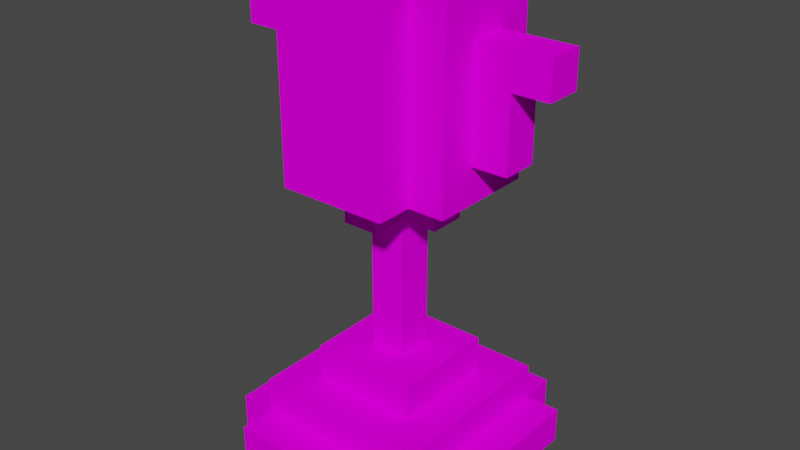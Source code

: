 # Source: Trophy.blend  (saved by Blender 3.6.11; exported with 4.5.12 LTS)
import bpy
from mathutils import Matrix  # noqa: F401  (used for matrix-valued properties, if any)

bpy.ops.wm.read_factory_settings(use_empty=True)
scene = bpy.context.scene
scene.name = 'Scene'

# ---- images (referenced by path relative to the original .blend; pixels are not part of the script)
import os
ASSET_DIR = os.environ.get("B2B_ASSET_DIR", "")  # directory of the original .blend (textures are referenced by path, not embedded)
HERE = os.path.dirname(os.path.abspath(__file__))  # packed textures are extracted next to this script under _unpacked/

def load_image(name, relpath, width, height, colorspace="sRGB"):
    """Load a texture the original file referenced (path relative to the .blend, or extracted next to this script)."""
    p = next((c for c in (os.path.join(HERE, relpath), os.path.join(ASSET_DIR, relpath)) if relpath and os.path.exists(c)), "")
    if p:
        img = bpy.data.images.load(p, check_existing=True)
        img.name = name
    else:  # same state as the original file: an image datablock whose file is absent (Cycles renders it pink)
        img = bpy.data.images.new(name, width, height)
        img.source = "FILE"
        img.filepath = "//" + (relpath or name)
    img.colorspace_settings.name = colorspace
    return img
img_trophie_diamond_a_png = load_image('trophie diamond A.png', 'trophie diamond A.png', 1024, 1024, 'sRGB')

# ---- materials (node trees are filled in below, after node groups)
mat_palette = bpy.data.materials.new('palette')
mat_palette.use_transparent_shadow = False
mat_palette.diffuse_color = (1.0, 1.0, 1.0, 1.0)
mat_palette.roughness = 1.0

# ---- material node trees
mat_palette.use_nodes = True; mat_palette.node_tree.nodes.clear()
_N = mat_palette.node_tree.nodes; _L = mat_palette.node_tree.links
n0 = _N.new('ShaderNodeBsdfPrincipled'); n0.name = 'Principled BSDF'; n0.location = (0, 300)
n0.distribution = 'GGX'
n0.subsurface_method = 'RANDOM_WALK_SKIN'
n0.inputs[2].default_value = 1.0
n0.inputs[3].default_value = 1.45
n0.inputs[13].default_value = 0.0
n0.inputs[27].default_value = (0.0, 0.0, 0.0, 1.0)
n0.inputs[28].default_value = 1.0
n1 = _N.new('ShaderNodeOutputMaterial'); n1.name = 'Material Output'; n1.location = (280, 300)
n2 = _N.new('ShaderNodeTexImage'); n2.name = 'Image Texture'; n2.location = (-480, 300)
n2.image = img_trophie_diamond_a_png
_L.new(n2.outputs[0], n0.inputs[0])
_L.new(n0.outputs[0], n1.inputs[0])
n1.is_active_output = True

# ---- world
world_world = bpy.data.worlds.new('World'); scene.world = world_world
world_world.use_nodes = True; world_world.node_tree.nodes.clear()
_N = world_world.node_tree.nodes; _L = world_world.node_tree.links
n0 = _N.new('ShaderNodeOutputWorld'); n0.name = 'World Output'; n0.location = (300, 300)
n1 = _N.new('ShaderNodeBackground'); n1.name = 'Background'; n1.location = (10, 300)
n1.inputs[0].default_value = (0.05088, 0.05088, 0.05088, 1.0)
_L.new(n1.outputs[0], n0.inputs[0])
n0.is_active_output = True
world_world.color = (0.05088, 0.05088, 0.05088)
world_world.use_sun_shadow = False
world_world.sun_shadow_jitter_overblur = 0.0

# ---- meshes
me_trophy_diamond_a = bpy.data.meshes.new('trophy diamond A')
me_trophy_diamond_a.from_pydata([(-0.1388, 0.3054, 0.0), (-0.1388, 0.3054, -0.02776), (-0.1388, 0.3332, 0.0), (-0.1388, 0.3332, -0.02776), (-0.1111, 0.0, 0.05553), (-0.1111, 0.0, -0.08329), (-0.1111, 0.02776, 0.05553), (-0.1111, 0.02776, -0.08329), (-0.1111, 0.2499, 0.0), (-0.1111, 0.2499, -0.02776), (-0.1111, 0.3054, 0.0), (-0.1111, 0.3054, -0.02776), (-0.08329, 0.0, 0.08329), (-0.08329, 0.0, 0.05553), (-0.08329, 0.0, -0.08329), (-0.08329, 0.0, -0.1111), (-0.08329, 0.02776, 0.08329), (-0.08329, 0.02776, 0.05553), (-0.08329, 0.02776, -0.08329), (-0.08329, 0.02776, -0.1111), (-0.08329, 0.05553, 0.05553), (-0.08329, 0.05553, -0.08329), (-0.08329, 0.2221, 0.02776), (-0.08329, 0.2221, -0.05553), (-0.08329, 0.2499, 0.0), (-0.08329, 0.2499, -0.02776), (-0.08329, 0.3332, 0.0), (-0.08329, 0.3332, -0.02776), (-0.08329, 0.3609, 0.02776), (-0.08329, 0.3609, -0.05553), (-0.05553, 0.05553, 0.02776), (-0.05553, 0.05553, -0.05553), (-0.05553, 0.08329, 0.02776), (-0.05553, 0.08329, -0.05553), (-0.05553, 0.1943, 0.0), (-0.05553, 0.1943, -0.02776), (-0.05553, 0.2221, 0.05553), (-0.05553, 0.2221, 0.02776), (-0.05553, 0.2221, 0.0), (-0.05553, 0.2221, -0.02776), (-0.05553, 0.2221, -0.05553), (-0.05553, 0.2221, -0.08329), (-0.05553, 0.3609, 0.05553), (-0.05553, 0.3609, 0.02776), (-0.05553, 0.3609, -0.05553), (-0.05553, 0.3609, -0.08329), (-0.02776, 0.08329, 0.0), (-0.02776, 0.08329, -0.02776), (-0.02776, 0.1943, 0.02776), (-0.02776, 0.1943, 0.0), (-0.02776, 0.1943, -0.02776), (-0.02776, 0.1943, -0.05553), (-0.02776, 0.2221, 0.02776), (-0.02776, 0.2221, 0.0), (-0.02776, 0.2221, -0.02776), (-0.02776, 0.2221, -0.05553), (0.0, 0.2221, 0.02776), (0.0, 0.2221, 0.0), (0.0, 0.2221, -0.02776), (0.0, 0.2221, -0.05553), (0.0, 0.2499, 0.02776), (0.0, 0.2499, 0.0), (0.0, 0.2499, -0.02776), (0.0, 0.2499, -0.05553), (0.02776, 0.2221, 0.0), (0.02776, 0.2221, -0.02776), (0.02776, 0.2499, 0.02776), (0.02776, 0.2499, 0.0), (0.02776, 0.2499, -0.02776), (0.02776, 0.2499, -0.05553), (0.02776, 0.3609, 0.02776), (0.02776, 0.3609, -0.05553), (-0.05553, 0.2221, 0.0), (-0.05553, 0.2221, -0.02776), (-0.05553, 0.2499, 0.02776), (-0.05553, 0.2499, 0.0), (-0.05553, 0.2499, -0.02776), (-0.05553, 0.2499, -0.05553), (-0.05553, 0.3609, 0.02776), (-0.05553, 0.3609, -0.05553), (-0.02776, 0.2221, 0.02776), (-0.02776, 0.2221, 0.0), (-0.02776, 0.2221, -0.02776), (-0.02776, 0.2221, -0.05553), (-0.02776, 0.2499, 0.02776), (-0.02776, 0.2499, 0.0), (-0.02776, 0.2499, -0.02776), (-0.02776, 0.2499, -0.05553), (0.0, 0.08329, 0.0), (0.0, 0.08329, -0.02776), (0.0, 0.1943, 0.02776), (0.0, 0.1943, 0.0), (0.0, 0.1943, -0.02776), (0.0, 0.1943, -0.05553), (0.0, 0.2221, 0.02776), (0.0, 0.2221, 0.0), (0.0, 0.2221, -0.02776), (0.0, 0.2221, -0.05553), (0.02776, 0.05553, 0.02776), (0.02776, 0.05553, -0.05553), (0.02776, 0.08329, 0.02776), (0.02776, 0.08329, -0.05553), (0.02776, 0.1943, 0.0), (0.02776, 0.1943, -0.02776), (0.02776, 0.2221, 0.05553), (0.02776, 0.2221, 0.02776), (0.02776, 0.2221, 0.0), (0.02776, 0.2221, -0.02776), (0.02776, 0.2221, -0.05553), (0.02776, 0.2221, -0.08329), (0.02776, 0.3609, 0.05553), (0.02776, 0.3609, 0.02776), (0.02776, 0.3609, -0.05553), (0.02776, 0.3609, -0.08329), (0.05553, 0.0, 0.08329), (0.05553, 0.0, 0.05553), (0.05553, 0.0, -0.08329), (0.05553, 0.0, -0.1111), (0.05553, 0.02776, 0.08329), (0.05553, 0.02776, 0.05553), (0.05553, 0.02776, -0.08329), (0.05553, 0.02776, -0.1111), (0.05553, 0.05553, 0.05553), (0.05553, 0.05553, -0.08329), (0.05553, 0.2221, 0.02776), (0.05553, 0.2221, -0.05553), (0.05553, 0.2499, 0.0), (0.05553, 0.2499, -0.02776), (0.05553, 0.3332, 0.0), (0.05553, 0.3332, -0.02776), (0.05553, 0.3609, 0.02776), (0.05553, 0.3609, -0.05553), (0.08329, 0.0, 0.05553), (0.08329, 0.0, -0.08329), (0.08329, 0.02776, 0.05553), (0.08329, 0.02776, -0.08329), (0.08329, 0.2499, 0.0), (0.08329, 0.2499, -0.02776), (0.08329, 0.3054, 0.0), (0.08329, 0.3054, -0.02776), (0.1111, 0.3054, 0.0), (0.1111, 0.3054, -0.02776), (0.1111, 0.3332, 0.0), (0.1111, 0.3332, -0.02776), (-0.08329, 0.0, 0.08329), (-0.08329, 0.02776, 0.08329), (0.05553, 0.0, 0.08329), (0.05553, 0.02776, 0.08329), (-0.1111, 0.0, 0.05553), (-0.1111, 0.02776, 0.05553), (-0.08329, 0.0, 0.05553), (-0.08329, 0.02776, 0.05553), (-0.08329, 0.05553, 0.05553), (-0.05553, 0.2221, 0.05553), (-0.05553, 0.3609, 0.05553), (0.02776, 0.2221, 0.05553), (0.02776, 0.3609, 0.05553), (0.05553, 0.0, 0.05553), (0.05553, 0.02776, 0.05553), (0.05553, 0.05553, 0.05553), (0.08329, 0.0, 0.05553), (0.08329, 0.02776, 0.05553), (-0.08329, 0.2221, 0.02776), (-0.08329, 0.3609, 0.02776), (-0.05553, 0.05553, 0.02776), (-0.05553, 0.08329, 0.02776), (-0.05553, 0.2221, 0.02776), (-0.05553, 0.3609, 0.02776), (-0.02776, 0.1943, 0.02776), (-0.02776, 0.2221, 0.02776), (0.0, 0.1943, 0.02776), (0.0, 0.2221, 0.02776), (0.02776, 0.05553, 0.02776), (0.02776, 0.08329, 0.02776), (0.02776, 0.2221, 0.02776), (0.02776, 0.3609, 0.02776), (0.05553, 0.2221, 0.02776), (0.05553, 0.3609, 0.02776), (-0.1388, 0.3054, 0.0), (-0.1388, 0.3332, 0.0), (-0.1111, 0.2499, 0.0), (-0.1111, 0.3054, 0.0), (-0.08329, 0.2499, 0.0), (-0.08329, 0.3332, 0.0), (-0.05553, 0.1943, 0.0), (-0.05553, 0.2221, 0.0), (-0.02776, 0.08329, 0.0), (-0.02776, 0.1943, 0.0), (-0.02776, 0.2221, 0.0), (0.0, 0.08329, 0.0), (0.0, 0.1943, 0.0), (0.0, 0.2221, 0.0), (0.02776, 0.1943, 0.0), (0.02776, 0.2221, 0.0), (0.05553, 0.2499, 0.0), (0.05553, 0.3332, 0.0), (0.08329, 0.2499, 0.0), (0.08329, 0.3054, 0.0), (0.1111, 0.3054, 0.0), (0.1111, 0.3332, 0.0), (-0.05553, 0.2221, -0.02776), (-0.05553, 0.2499, -0.02776), (-0.02776, 0.2221, -0.02776), (-0.02776, 0.2499, -0.02776), (0.0, 0.2221, -0.02776), (0.0, 0.2499, -0.02776), (0.02776, 0.2221, -0.02776), (0.02776, 0.2499, -0.02776), (-0.05553, 0.2499, -0.05553), (-0.05553, 0.3609, -0.05553), (-0.02776, 0.2221, -0.05553), (-0.02776, 0.2499, -0.05553), (0.0, 0.2221, -0.05553), (0.0, 0.2499, -0.05553), (0.02776, 0.2499, -0.05553), (0.02776, 0.3609, -0.05553), (-0.05553, 0.2499, 0.02776), (-0.05553, 0.3609, 0.02776), (-0.02776, 0.2221, 0.02776), (-0.02776, 0.2499, 0.02776), (0.0, 0.2221, 0.02776), (0.0, 0.2499, 0.02776), (0.02776, 0.2499, 0.02776), (0.02776, 0.3609, 0.02776), (-0.05553, 0.2221, 0.0), (-0.05553, 0.2499, 0.0), (-0.02776, 0.2221, 0.0), (-0.02776, 0.2499, 0.0), (0.0, 0.2221, 0.0), (0.0, 0.2499, 0.0), (0.02776, 0.2221, 0.0), (0.02776, 0.2499, 0.0), (-0.1388, 0.3054, -0.02776), (-0.1388, 0.3332, -0.02776), (-0.1111, 0.2499, -0.02776), (-0.1111, 0.3054, -0.02776), (-0.08329, 0.2499, -0.02776), (-0.08329, 0.3332, -0.02776), (-0.05553, 0.1943, -0.02776), (-0.05553, 0.2221, -0.02776), (-0.02776, 0.08329, -0.02776), (-0.02776, 0.1943, -0.02776), (-0.02776, 0.2221, -0.02776), (0.0, 0.08329, -0.02776), (0.0, 0.1943, -0.02776), (0.0, 0.2221, -0.02776), (0.02776, 0.1943, -0.02776), (0.02776, 0.2221, -0.02776), (0.05553, 0.2499, -0.02776), (0.05553, 0.3332, -0.02776), (0.08329, 0.2499, -0.02776), (0.08329, 0.3054, -0.02776), (0.1111, 0.3054, -0.02776), (0.1111, 0.3332, -0.02776), (-0.08329, 0.2221, -0.05553), (-0.08329, 0.3609, -0.05553), (-0.05553, 0.05553, -0.05553), (-0.05553, 0.08329, -0.05553), (-0.05553, 0.2221, -0.05553), (-0.05553, 0.3609, -0.05553), (-0.02776, 0.1943, -0.05553), (-0.02776, 0.2221, -0.05553), (0.0, 0.1943, -0.05553), (0.0, 0.2221, -0.05553), (0.02776, 0.05553, -0.05553), (0.02776, 0.08329, -0.05553), (0.02776, 0.2221, -0.05553), (0.02776, 0.3609, -0.05553), (0.05553, 0.2221, -0.05553), (0.05553, 0.3609, -0.05553), (-0.1111, 0.0, -0.08329), (-0.1111, 0.02776, -0.08329), (-0.08329, 0.0, -0.08329), (-0.08329, 0.02776, -0.08329), (-0.08329, 0.05553, -0.08329), (-0.05553, 0.2221, -0.08329), (-0.05553, 0.3609, -0.08329), (0.02776, 0.2221, -0.08329), (0.02776, 0.3609, -0.08329), (0.05553, 0.0, -0.08329), (0.05553, 0.02776, -0.08329), (0.05553, 0.05553, -0.08329), (0.08329, 0.0, -0.08329), (0.08329, 0.02776, -0.08329), (-0.08329, 0.0, -0.1111), (-0.08329, 0.02776, -0.1111), (0.05553, 0.0, -0.1111), (0.05553, 0.02776, -0.1111), (-0.08329, 0.0, 0.08329), (0.05553, 0.0, 0.08329), (-0.1111, 0.0, 0.05553), (-0.08329, 0.0, 0.05553), (0.05553, 0.0, 0.05553), (0.08329, 0.0, 0.05553), (-0.1111, 0.0, -0.08329), (-0.08329, 0.0, -0.08329), (0.05553, 0.0, -0.08329), (0.08329, 0.0, -0.08329), (-0.08329, 0.0, -0.1111), (0.05553, 0.0, -0.1111), (-0.02776, 0.1943, 0.02776), (0.0, 0.1943, 0.02776), (-0.05553, 0.1943, 0.0), (-0.02776, 0.1943, 0.0), (0.0, 0.1943, 0.0), (0.02776, 0.1943, 0.0), (-0.05553, 0.1943, -0.02776), (-0.02776, 0.1943, -0.02776), (0.0, 0.1943, -0.02776), (0.02776, 0.1943, -0.02776), (-0.02776, 0.1943, -0.05553), (0.0, 0.1943, -0.05553), (-0.05553, 0.2221, 0.05553), (0.02776, 0.2221, 0.05553), (-0.08329, 0.2221, 0.02776), (-0.05553, 0.2221, 0.02776), (-0.02776, 0.2221, 0.02776), (0.0, 0.2221, 0.02776), (0.02776, 0.2221, 0.02776), (0.05553, 0.2221, 0.02776), (-0.05553, 0.2221, 0.0), (-0.02776, 0.2221, 0.0), (0.0, 0.2221, 0.0), (0.02776, 0.2221, 0.0), (-0.05553, 0.2221, -0.02776), (-0.02776, 0.2221, -0.02776), (0.0, 0.2221, -0.02776), (0.02776, 0.2221, -0.02776), (-0.08329, 0.2221, -0.05553), (-0.05553, 0.2221, -0.05553), (-0.02776, 0.2221, -0.05553), (0.0, 0.2221, -0.05553), (0.02776, 0.2221, -0.05553), (0.05553, 0.2221, -0.05553), (-0.05553, 0.2221, -0.08329), (0.02776, 0.2221, -0.08329), (-0.1111, 0.2499, 0.0), (-0.08329, 0.2499, 0.0), (0.05553, 0.2499, 0.0), (0.08329, 0.2499, 0.0), (-0.1111, 0.2499, -0.02776), (-0.08329, 0.2499, -0.02776), (0.05553, 0.2499, -0.02776), (0.08329, 0.2499, -0.02776), (-0.1388, 0.3054, 0.0), (-0.1111, 0.3054, 0.0), (0.08329, 0.3054, 0.0), (0.1111, 0.3054, 0.0), (-0.1388, 0.3054, -0.02776), (-0.1111, 0.3054, -0.02776), (0.08329, 0.3054, -0.02776), (0.1111, 0.3054, -0.02776), (-0.08329, 0.02776, 0.08329), (0.05553, 0.02776, 0.08329), (-0.1111, 0.02776, 0.05553), (-0.08329, 0.02776, 0.05553), (0.05553, 0.02776, 0.05553), (0.08329, 0.02776, 0.05553), (-0.1111, 0.02776, -0.08329), (-0.08329, 0.02776, -0.08329), (0.05553, 0.02776, -0.08329), (0.08329, 0.02776, -0.08329), (-0.08329, 0.02776, -0.1111), (0.05553, 0.02776, -0.1111), (-0.08329, 0.05553, 0.05553), (0.05553, 0.05553, 0.05553), (-0.05553, 0.05553, 0.02776), (0.02776, 0.05553, 0.02776), (-0.05553, 0.05553, -0.05553), (0.02776, 0.05553, -0.05553), (-0.08329, 0.05553, -0.08329), (0.05553, 0.05553, -0.08329), (-0.05553, 0.08329, 0.02776), (0.02776, 0.08329, 0.02776), (-0.02776, 0.08329, 0.0), (0.0, 0.08329, 0.0), (-0.02776, 0.08329, -0.02776), (0.0, 0.08329, -0.02776), (-0.05553, 0.08329, -0.05553), (0.02776, 0.08329, -0.05553), (-0.02776, 0.2221, 0.02776), (0.0, 0.2221, 0.02776), (-0.05553, 0.2221, 0.0), (-0.02776, 0.2221, 0.0), (0.0, 0.2221, 0.0), (0.02776, 0.2221, 0.0), (-0.05553, 0.2221, -0.02776), (-0.02776, 0.2221, -0.02776), (0.0, 0.2221, -0.02776), (0.02776, 0.2221, -0.02776), (-0.02776, 0.2221, -0.05553), (0.0, 0.2221, -0.05553), (-0.05553, 0.2499, 0.02776), (-0.02776, 0.2499, 0.02776), (0.0, 0.2499, 0.02776), (0.02776, 0.2499, 0.02776), (-0.05553, 0.2499, 0.0), (-0.02776, 0.2499, 0.0), (0.0, 0.2499, 0.0), (0.02776, 0.2499, 0.0), (-0.05553, 0.2499, -0.02776), (-0.02776, 0.2499, -0.02776), (0.0, 0.2499, -0.02776), (0.02776, 0.2499, -0.02776), (-0.05553, 0.2499, -0.05553), (-0.02776, 0.2499, -0.05553), (0.0, 0.2499, -0.05553), (0.02776, 0.2499, -0.05553), (-0.1388, 0.3332, 0.0), (-0.08329, 0.3332, 0.0), (0.05553, 0.3332, 0.0), (0.1111, 0.3332, 0.0), (-0.1388, 0.3332, -0.02776), (-0.08329, 0.3332, -0.02776), (0.05553, 0.3332, -0.02776), (0.1111, 0.3332, -0.02776), (-0.05553, 0.3609, 0.05553), (0.02776, 0.3609, 0.05553), (-0.08329, 0.3609, 0.02776), (-0.05553, 0.3609, 0.02776), (0.02776, 0.3609, 0.02776), (0.05553, 0.3609, 0.02776), (-0.08329, 0.3609, -0.05553), (-0.05553, 0.3609, -0.05553), (0.02776, 0.3609, -0.05553), (0.05553, 0.3609, -0.05553), (-0.05553, 0.3609, -0.08329), (0.02776, 0.3609, -0.08329)], [], [(2, 1, 0), (3, 1, 2), (6, 5, 4), (7, 5, 6), (10, 9, 8), (11, 9, 10), (16, 13, 12), (17, 13, 16), (18, 15, 14), (19, 15, 18), (20, 18, 17), (21, 18, 20), (24, 23, 22), (25, 23, 24), (26, 24, 22), (27, 23, 25), (28, 26, 22), (28, 27, 26), (29, 23, 27), (29, 27, 28), (32, 31, 30), (33, 31, 32), (38, 35, 34), (39, 35, 38), (42, 37, 36), (43, 37, 42), (44, 41, 40), (45, 41, 44), (49, 47, 46), (50, 47, 49), (52, 49, 48), (53, 49, 52), (54, 51, 50), (55, 51, 54), (60, 57, 56), (61, 57, 60), (62, 59, 58), (63, 59, 62), (67, 65, 64), (68, 65, 67), (70, 67, 66), (70, 69, 68), (70, 68, 67), (71, 69, 70), (72, 73, 75), (75, 73, 76), (74, 75, 78), (76, 77, 78), (75, 76, 78), (78, 77, 79), (80, 81, 84), (84, 81, 85), (82, 83, 86), (86, 83, 87), (88, 89, 91), (91, 89, 92), (90, 91, 94), (94, 91, 95), (92, 93, 96), (96, 93, 97), (98, 99, 100), (100, 99, 101), (102, 103, 106), (106, 103, 107), (104, 105, 110), (110, 105, 111), (108, 109, 112), (112, 109, 113), (114, 115, 118), (118, 115, 119), (116, 117, 120), (120, 117, 121), (119, 120, 122), (122, 120, 123), (124, 125, 126), (126, 125, 127), (124, 126, 128), (127, 125, 129), (124, 128, 130), (128, 129, 130), (129, 125, 131), (130, 129, 131), (132, 133, 134), (134, 133, 135), (136, 137, 138), (138, 137, 139), (140, 141, 142), (142, 141, 143), (146, 145, 144), (147, 145, 146), (150, 149, 148), (151, 149, 150), (155, 154, 153), (156, 154, 155), (158, 152, 151), (159, 152, 158), (160, 158, 157), (161, 158, 160), (166, 163, 162), (167, 163, 166), (170, 169, 168), (171, 169, 170), (172, 165, 164), (173, 165, 172), (176, 175, 174), (177, 175, 176), (181, 179, 178), (182, 181, 180), (183, 179, 181), (183, 181, 182), (187, 185, 184), (188, 185, 187), (189, 187, 186), (190, 187, 189), (192, 191, 190), (193, 191, 192), (196, 195, 194), (197, 195, 196), (198, 195, 197), (199, 195, 198), (202, 201, 200), (203, 201, 202), (206, 205, 204), (207, 205, 206), (211, 209, 208), (212, 211, 210), (213, 209, 211), (213, 211, 212), (214, 209, 213), (215, 209, 214), (216, 217, 219), (218, 219, 220), (219, 217, 221), (220, 219, 221), (221, 217, 222), (222, 217, 223), (224, 225, 226), (226, 225, 227), (228, 229, 230), (230, 229, 231), (232, 233, 235), (234, 235, 236), (235, 233, 237), (236, 235, 237), (238, 239, 241), (241, 239, 242), (240, 241, 243), (243, 241, 244), (244, 245, 246), (246, 245, 247), (248, 249, 250), (250, 249, 251), (251, 249, 252), (252, 249, 253), (254, 255, 258), (258, 255, 259), (260, 261, 262), (262, 261, 263), (256, 257, 264), (264, 257, 265), (266, 267, 268), (268, 267, 269), (270, 271, 272), (272, 271, 273), (275, 276, 277), (277, 276, 278), (273, 274, 280), (280, 274, 281), (279, 280, 282), (282, 280, 283), (284, 285, 286), (286, 285, 287), (291, 289, 288), (292, 289, 291), (294, 291, 290), (294, 293, 292), (294, 292, 291), (295, 293, 294), (296, 293, 295), (297, 293, 296), (298, 296, 295), (299, 296, 298), (303, 301, 300), (304, 301, 303), (306, 303, 302), (307, 303, 306), (308, 305, 304), (309, 305, 308), (310, 308, 307), (311, 308, 310), (315, 313, 312), (316, 313, 315), (317, 313, 316), (318, 313, 317), (320, 315, 314), (320, 316, 315), (321, 316, 320), (322, 319, 318), (322, 318, 317), (323, 319, 322), (324, 320, 314), (327, 319, 323), (328, 325, 324), (328, 324, 314), (329, 325, 328), (330, 325, 329), (331, 327, 326), (332, 319, 327), (332, 327, 331), (333, 319, 332), (334, 330, 329), (334, 331, 330), (334, 332, 331), (335, 332, 334), (340, 337, 336), (341, 337, 340), (342, 339, 338), (343, 339, 342), (348, 345, 344), (349, 345, 348), (350, 347, 346), (351, 347, 350), (352, 353, 355), (355, 353, 356), (354, 355, 358), (358, 355, 359), (356, 357, 360), (360, 357, 361), (359, 360, 362), (362, 360, 363), (364, 365, 366), (366, 365, 367), (364, 366, 368), (367, 365, 369), (364, 368, 370), (368, 369, 370), (369, 365, 371), (370, 369, 371), (372, 373, 374), (374, 373, 375), (372, 374, 376), (375, 373, 377), (372, 376, 378), (376, 377, 378), (377, 373, 379), (378, 377, 379), (380, 381, 383), (383, 381, 384), (382, 383, 386), (384, 385, 386), (383, 384, 386), (386, 385, 387), (387, 385, 388), (388, 385, 389), (387, 388, 390), (390, 388, 391), (392, 393, 396), (396, 393, 397), (394, 395, 398), (398, 395, 399), (400, 401, 404), (404, 401, 405), (402, 403, 406), (406, 403, 407), (408, 409, 412), (412, 409, 413), (410, 411, 414), (414, 411, 415), (416, 417, 419), (419, 417, 420), (418, 419, 422), (422, 419, 423), (420, 421, 424), (424, 421, 425), (423, 424, 426), (426, 424, 427)])
_uv = me_trophy_diamond_a.uv_layers.new(name='UVMap')
_uv.uv.foreach_set('vector', [0.5918, 0.5, 0.5918, 0.5, 0.5918, 0.5, 0.5918, 0.5, 0.5918, 0.5, 0.5918, 0.5, 0.9941, 0.5, 0.9941, 0.5, 0.9941, 0.5, 0.9941, 0.5, 0.9941, 0.5, 0.9941, 0.5, 0.5918, 0.5, 0.5918, 0.5, 0.5918, 0.5, 0.5918, 0.5, 0.5918, 0.5, 0.5918, 0.5, 0.9941, 0.5, 0.9941, 0.5, 0.9941, 0.5, 0.9941, 0.5, 0.9941, 0.5, 0.9941, 0.5, 0.9941, 0.5, 0.9941, 0.5, 0.9941, 0.5, 0.9941, 0.5, 0.9941, 0.5, 0.9941, 0.5, 0.5918, 0.5, 0.5918, 0.5, 0.5918, 0.5, 0.5918, 0.5, 0.5918, 0.5, 0.5918, 0.5, 0.5918, 0.5, 0.5918, 0.5, 0.5918, 0.5, 0.5918, 0.5, 0.5918, 0.5, 0.5918, 0.5, 0.5918, 0.5, 0.5918, 0.5, 0.5918, 0.5, 0.5918, 0.5, 0.5918, 0.5, 0.5918, 0.5, 0.5918, 0.5, 0.5918, 0.5, 0.5918, 0.5, 0.5918, 0.5, 0.5918, 0.5, 0.5918, 0.5, 0.5918, 0.5, 0.5918, 0.5, 0.5918, 0.5, 0.5918, 0.5, 0.5918, 0.5, 0.5918, 0.5, 0.5918, 0.5, 0.5918, 0.5, 0.5918, 0.5, 0.5918, 0.5, 0.5918, 0.5, 0.5918, 0.5, 0.5918, 0.5, 0.5918, 0.5, 0.5918, 0.5, 0.5918, 0.5, 0.5918, 0.5, 0.5918, 0.5, 0.5918, 0.5, 0.5918, 0.5, 0.5918, 0.5, 0.5918, 0.5, 0.5918, 0.5, 0.5918, 0.5, 0.5918, 0.5, 0.5918, 0.5, 0.5918, 0.5, 0.5918, 0.5, 0.5918, 0.5, 0.5918, 0.5, 0.5918, 0.5, 0.5918, 0.5, 0.5918, 0.5, 0.5918, 0.5, 0.5918, 0.5, 0.5918, 0.5, 0.5918, 0.5, 0.5918, 0.5, 0.5918, 0.5, 0.5918, 0.5, 0.5918, 0.5, 0.5918, 0.5, 0.5918, 0.5, 0.5918, 0.5, 0.5918, 0.5, 0.5918, 0.5, 0.5918, 0.5, 0.5918, 0.5, 0.5918, 0.5, 0.5918, 0.5, 0.5918, 0.5, 0.5918, 0.5, 0.5918, 0.5, 0.5918, 0.5, 0.5918, 0.5, 0.5918, 0.5, 0.5918, 0.5, 0.5918, 0.5, 0.5918, 0.5, 0.5918, 0.5, 0.5918, 0.5, 0.5918, 0.5, 0.5918, 0.5, 0.5918, 0.5, 0.5918, 0.5, 0.5918, 0.5, 0.5918, 0.5, 0.5918, 0.5, 0.5918, 0.5, 0.5918, 0.5, 0.5918, 0.5, 0.5918, 0.5, 0.5918, 0.5, 0.5918, 0.5, 0.5918, 0.5, 0.5918, 0.5, 0.5918, 0.5, 0.5918, 0.5, 0.5918, 0.5, 0.5918, 0.5, 0.5918, 0.5, 0.5918, 0.5, 0.5918, 0.5, 0.5918, 0.5, 0.5918, 0.5, 0.5918, 0.5, 0.5918, 0.5, 0.5918, 0.5, 0.5918, 0.5, 0.5918, 0.5, 0.5918, 0.5, 0.5918, 0.5, 0.5918, 0.5, 0.5918, 0.5, 0.5918, 0.5, 0.5918, 0.5, 0.5918, 0.5, 0.5918, 0.5, 0.5918, 0.5, 0.5918, 0.5, 0.5918, 0.5, 0.5918, 0.5, 0.5918, 0.5, 0.5918, 0.5, 0.5918, 0.5, 0.5918, 0.5, 0.5918, 0.5, 0.5918, 0.5, 0.5918, 0.5, 0.5918, 0.5, 0.5918, 0.5, 0.5918, 0.5, 0.5918, 0.5, 0.5918, 0.5, 0.5918, 0.5, 0.5918, 0.5, 0.5918, 0.5, 0.5918, 0.5, 0.5918, 0.5, 0.5918, 0.5, 0.5918, 0.5, 0.5918, 0.5, 0.5918, 0.5, 0.5918, 0.5, 0.5918, 0.5, 0.5918, 0.5, 0.5918, 0.5, 0.5918, 0.5, 0.5918, 0.5, 0.5918, 0.5, 0.5918, 0.5, 0.5918, 0.5, 0.5918, 0.5, 0.5918, 0.5, 0.5918, 0.5, 0.5918, 0.5, 0.5918, 0.5, 0.5918, 0.5, 0.5918, 0.5, 0.5918, 0.5, 0.5918, 0.5, 0.5918, 0.5, 0.5918, 0.5, 0.5918, 0.5, 0.5918, 0.5, 0.5918, 0.5, 0.5918, 0.5, 0.5918, 0.5, 0.5918, 0.5, 0.5918, 0.5, 0.9941, 0.5, 0.9941, 0.5, 0.9941, 0.5, 0.9941, 0.5, 0.9941, 0.5, 0.9941, 0.5, 0.9941, 0.5, 0.9941, 0.5, 0.9941, 0.5, 0.9941, 0.5, 0.9941, 0.5, 0.9941, 0.5, 0.5918, 0.5, 0.5918, 0.5, 0.5918, 0.5, 0.5918, 0.5, 0.5918, 0.5, 0.5918, 0.5, 0.5918, 0.5, 0.5918, 0.5, 0.5918, 0.5, 0.5918, 0.5, 0.5918, 0.5, 0.5918, 0.5, 0.5918, 0.5, 0.5918, 0.5, 0.5918, 0.5, 0.5918, 0.5, 0.5918, 0.5, 0.5918, 0.5, 0.5918, 0.5, 0.5918, 0.5, 0.5918, 0.5, 0.5918, 0.5, 0.5918, 0.5, 0.5918, 0.5, 0.5918, 0.5, 0.5918, 0.5, 0.5918, 0.5, 0.5918, 0.5, 0.5918, 0.5, 0.5918, 0.5, 0.9941, 0.5, 0.9941, 0.5, 0.9941, 0.5, 0.9941, 0.5, 0.9941, 0.5, 0.9941, 0.5, 0.5918, 0.5, 0.5918, 0.5, 0.5918, 0.5, 0.5918, 0.5, 0.5918, 0.5, 0.5918, 0.5, 0.5918, 0.5, 0.5918, 0.5, 0.5918, 0.5, 0.5918, 0.5, 0.5918, 0.5, 0.5918, 0.5, 0.9941, 0.5, 0.9941, 0.5, 0.9941, 0.5, 0.9941, 0.5, 0.9941, 0.5, 0.9941, 0.5, 0.9941, 0.5, 0.9941, 0.5, 0.9941, 0.5, 0.9941, 0.5, 0.9941, 0.5, 0.9941, 0.5, 0.5918, 0.5, 0.5918, 0.5, 0.5918, 0.5, 0.5918, 0.5, 0.5918, 0.5, 0.5918, 0.5, 0.5918, 0.5, 0.5918, 0.5, 0.5918, 0.5, 0.5918, 0.5, 0.5918, 0.5, 0.5918, 0.5, 0.9941, 0.5, 0.9941, 0.5, 0.9941, 0.5, 0.9941, 0.5, 0.9941, 0.5, 0.9941, 0.5, 0.5918, 0.5, 0.5918, 0.5, 0.5918, 0.5, 0.5918, 0.5, 0.5918, 0.5, 0.5918, 0.5, 0.5918, 0.5, 0.5918, 0.5, 0.5918, 0.5, 0.5918, 0.5, 0.5918, 0.5, 0.5918, 0.5, 0.5918, 0.5, 0.5918, 0.5, 0.5918, 0.5, 0.5918, 0.5, 0.5918, 0.5, 0.5918, 0.5, 0.5918, 0.5, 0.5918, 0.5, 0.5918, 0.5, 0.5918, 0.5, 0.5918, 0.5, 0.5918, 0.5, 0.5918, 0.5, 0.5918, 0.5, 0.5918, 0.5, 0.5918, 0.5, 0.5918, 0.5, 0.5918, 0.5, 0.5918, 0.5, 0.5918, 0.5, 0.5918, 0.5, 0.5918, 0.5, 0.5918, 0.5, 0.5918, 0.5, 0.5918, 0.5, 0.5918, 0.5, 0.5918, 0.5, 0.5918, 0.5, 0.5918, 0.5, 0.5918, 0.5, 0.5918, 0.5, 0.5918, 0.5, 0.5918, 0.5, 0.5918, 0.5, 0.5918, 0.5, 0.5918, 0.5, 0.5918, 0.5, 0.5918, 0.5, 0.5918, 0.5, 0.5918, 0.5, 0.5918, 0.5, 0.5918, 0.5, 0.5918, 0.5, 0.5918, 0.5, 0.5918, 0.5, 0.5918, 0.5, 0.5918, 0.5, 0.5918, 0.5, 0.5918, 0.5, 0.5918, 0.5, 0.5918, 0.5, 0.5918, 0.5, 0.5918, 0.5, 0.5918, 0.5, 0.5918, 0.5, 0.5918, 0.5, 0.5918, 0.5, 0.5918, 0.5, 0.5918, 0.5, 0.5918, 0.5, 0.5918, 0.5, 0.5918, 0.5, 0.5918, 0.5, 0.5918, 0.5, 0.5918, 0.5, 0.5918, 0.5, 0.5918, 0.5, 0.5918, 0.5, 0.5918, 0.5, 0.5918, 0.5, 0.5918, 0.5, 0.5918, 0.5, 0.5918, 0.5, 0.5918, 0.5, 0.5918, 0.5, 0.5918, 0.5, 0.5918, 0.5, 0.5918, 0.5, 0.5918, 0.5, 0.5918, 0.5, 0.5918, 0.5, 0.5918, 0.5, 0.5918, 0.5, 0.5918, 0.5, 0.5918, 0.5, 0.5918, 0.5, 0.5918, 0.5, 0.5918, 0.5, 0.5918, 0.5, 0.5918, 0.5, 0.5918, 0.5, 0.5918, 0.5, 0.5918, 0.5, 0.5918, 0.5, 0.5918, 0.5, 0.5918, 0.5, 0.5918, 0.5, 0.5918, 0.5, 0.5918, 0.5, 0.5918, 0.5, 0.5918, 0.5, 0.5918, 0.5, 0.5918, 0.5, 0.5918, 0.5, 0.5918, 0.5, 0.5918, 0.5, 0.5918, 0.5, 0.5918, 0.5, 0.5918, 0.5, 0.5918, 0.5, 0.5918, 0.5, 0.5918, 0.5, 0.5918, 0.5, 0.5918, 0.5, 0.5918, 0.5, 0.5918, 0.5, 0.5918, 0.5, 0.5918, 0.5, 0.5918, 0.5, 0.5918, 0.5, 0.5918, 0.5, 0.5918, 0.5, 0.5918, 0.5, 0.5918, 0.5, 0.5918, 0.5, 0.5918, 0.5, 0.5918, 0.5, 0.5918, 0.5, 0.5918, 0.5, 0.5918, 0.5, 0.5918, 0.5, 0.5918, 0.5, 0.5918, 0.5, 0.5918, 0.5, 0.5918, 0.5, 0.5918, 0.5, 0.5918, 0.5, 0.5918, 0.5, 0.5918, 0.5, 0.5918, 0.5, 0.5918, 0.5, 0.5918, 0.5, 0.5918, 0.5, 0.5918, 0.5, 0.5918, 0.5, 0.5918, 0.5, 0.5918, 0.5, 0.5918, 0.5, 0.5918, 0.5, 0.5918, 0.5, 0.5918, 0.5, 0.5918, 0.5, 0.5918, 0.5, 0.5918, 0.5, 0.5918, 0.5, 0.5918, 0.5, 0.5918, 0.5, 0.5918, 0.5, 0.5918, 0.5, 0.5918, 0.5, 0.5918, 0.5, 0.5918, 0.5, 0.5918, 0.5, 0.5918, 0.5, 0.5918, 0.5, 0.5918, 0.5, 0.5918, 0.5, 0.5918, 0.5, 0.5918, 0.5, 0.5918, 0.5, 0.5918, 0.5, 0.5918, 0.5, 0.5918, 0.5, 0.5918, 0.5, 0.5918, 0.5, 0.5918, 0.5, 0.5918, 0.5, 0.5918, 0.5, 0.5918, 0.5, 0.5918, 0.5, 0.9941, 0.5, 0.9941, 0.5, 0.9941, 0.5, 0.9941, 0.5, 0.9941, 0.5, 0.9941, 0.5, 0.5918, 0.5, 0.5918, 0.5, 0.5918, 0.5, 0.5918, 0.5, 0.5918, 0.5, 0.5918, 0.5, 0.5918, 0.5, 0.5918, 0.5, 0.5918, 0.5, 0.5918, 0.5, 0.5918, 0.5, 0.5918, 0.5, 0.9941, 0.5, 0.9941, 0.5, 0.9941, 0.5, 0.9941, 0.5, 0.9941, 0.5, 0.9941, 0.5, 0.9941, 0.5, 0.9941, 0.5, 0.9941, 0.5, 0.9941, 0.5, 0.9941, 0.5, 0.9941, 0.5, 0.9941, 0.5, 0.9941, 0.5, 0.9941, 0.5, 0.9941, 0.5, 0.9941, 0.5, 0.9941, 0.5, 0.9941, 0.5, 0.9941, 0.5, 0.9941, 0.5, 0.9941, 0.5, 0.9941, 0.5, 0.9941, 0.5, 0.9941, 0.5, 0.9941, 0.5, 0.9941, 0.5, 0.9941, 0.5, 0.9941, 0.5, 0.9941, 0.5, 0.9941, 0.5, 0.9941, 0.5, 0.9941, 0.5, 0.9941, 0.5, 0.9941, 0.5, 0.9941, 0.5, 0.9941, 0.5, 0.9941, 0.5, 0.9941, 0.5, 0.9941, 0.5, 0.9941, 0.5, 0.9941, 0.5, 0.5918, 0.5, 0.5918, 0.5, 0.5918, 0.5, 0.5918, 0.5, 0.5918, 0.5, 0.5918, 0.5, 0.5918, 0.5, 0.5918, 0.5, 0.5918, 0.5, 0.5918, 0.5, 0.5918, 0.5, 0.5918, 0.5, 0.5918, 0.5, 0.5918, 0.5, 0.5918, 0.5, 0.5918, 0.5, 0.5918, 0.5, 0.5918, 0.5, 0.5918, 0.5, 0.5918, 0.5, 0.5918, 0.5, 0.5918, 0.5, 0.5918, 0.5, 0.5918, 0.5, 0.5918, 0.5, 0.5918, 0.5, 0.5918, 0.5, 0.5918, 0.5, 0.5918, 0.5, 0.5918, 0.5, 0.5918, 0.5, 0.5918, 0.5, 0.5918, 0.5, 0.5918, 0.5, 0.5918, 0.5, 0.5918, 0.5, 0.5918, 0.5, 0.5918, 0.5, 0.5918, 0.5, 0.5918, 0.5, 0.5918, 0.5, 0.5918, 0.5, 0.5918, 0.5, 0.5918, 0.5, 0.5918, 0.5, 0.5918, 0.5, 0.5918, 0.5, 0.5918, 0.5, 0.5918, 0.5, 0.5918, 0.5, 0.5918, 0.5, 0.5918, 0.5, 0.5918, 0.5, 0.5918, 0.5, 0.5918, 0.5, 0.5918, 0.5, 0.5918, 0.5, 0.5918, 0.5, 0.5918, 0.5, 0.5918, 0.5, 0.5918, 0.5, 0.5918, 0.5, 0.5918, 0.5, 0.5918, 0.5, 0.5918, 0.5, 0.5918, 0.5, 0.5918, 0.5, 0.5918, 0.5, 0.5918, 0.5, 0.5918, 0.5, 0.5918, 0.5, 0.5918, 0.5, 0.5918, 0.5, 0.5918, 0.5, 0.5918, 0.5, 0.5918, 0.5, 0.5918, 0.5, 0.5918, 0.5, 0.5918, 0.5, 0.5918, 0.5, 0.5918, 0.5, 0.5918, 0.5, 0.5918, 0.5, 0.5918, 0.5, 0.5918, 0.5, 0.5918, 0.5, 0.5918, 0.5, 0.5918, 0.5, 0.5918, 0.5, 0.5918, 0.5, 0.5918, 0.5, 0.5918, 0.5, 0.5918, 0.5, 0.5918, 0.5, 0.5918, 0.5, 0.5918, 0.5, 0.5918, 0.5, 0.5918, 0.5, 0.5918, 0.5, 0.5918, 0.5, 0.5918, 0.5, 0.5918, 0.5, 0.5918, 0.5, 0.5918, 0.5, 0.5918, 0.5, 0.5918, 0.5, 0.5918, 0.5, 0.5918, 0.5, 0.5918, 0.5, 0.5918, 0.5, 0.5918, 0.5, 0.5918, 0.5, 0.5918, 0.5, 0.5918, 0.5, 0.5918, 0.5, 0.5918, 0.5, 0.5918, 0.5, 0.5918, 0.5, 0.5918, 0.5, 0.5918, 0.5, 0.9941, 0.5, 0.9941, 0.5, 0.9941, 0.5, 0.9941, 0.5, 0.9941, 0.5, 0.9941, 0.5, 0.9941, 0.5, 0.9941, 0.5, 0.9941, 0.5, 0.9941, 0.5, 0.9941, 0.5, 0.9941, 0.5, 0.9941, 0.5, 0.9941, 0.5, 0.9941, 0.5, 0.9941, 0.5, 0.9941, 0.5, 0.9941, 0.5, 0.9941, 0.5, 0.9941, 0.5, 0.9941, 0.5, 0.9941, 0.5, 0.9941, 0.5, 0.9941, 0.5, 0.5918, 0.5, 0.5918, 0.5, 0.5918, 0.5, 0.5918, 0.5, 0.5918, 0.5, 0.5918, 0.5, 0.5918, 0.5, 0.5918, 0.5, 0.5918, 0.5, 0.5918, 0.5, 0.5918, 0.5, 0.5918, 0.5, 0.5918, 0.5, 0.5918, 0.5, 0.5918, 0.5, 0.5918, 0.5, 0.5918, 0.5, 0.5918, 0.5, 0.5918, 0.5, 0.5918, 0.5, 0.5918, 0.5, 0.5918, 0.5, 0.5918, 0.5, 0.5918, 0.5, 0.5918, 0.5, 0.5918, 0.5, 0.5918, 0.5, 0.5918, 0.5, 0.5918, 0.5, 0.5918, 0.5, 0.5918, 0.5, 0.5918, 0.5, 0.5918, 0.5, 0.5918, 0.5, 0.5918, 0.5, 0.5918, 0.5, 0.5918, 0.5, 0.5918, 0.5, 0.5918, 0.5, 0.5918, 0.5, 0.5918, 0.5, 0.5918, 0.5, 0.5918, 0.5, 0.5918, 0.5, 0.5918, 0.5, 0.5918, 0.5, 0.5918, 0.5, 0.5918, 0.5, 0.5918, 0.5, 0.5918, 0.5, 0.5918, 0.5, 0.5918, 0.5, 0.5918, 0.5, 0.5918, 0.5, 0.5918, 0.5, 0.5918, 0.5, 0.5918, 0.5, 0.5918, 0.5, 0.5918, 0.5, 0.5918, 0.5, 0.5918, 0.5, 0.5918, 0.5, 0.5918, 0.5, 0.5918, 0.5, 0.5918, 0.5, 0.5918, 0.5, 0.5918, 0.5, 0.5918, 0.5, 0.5918, 0.5, 0.5918, 0.5, 0.5918, 0.5, 0.5918, 0.5, 0.5918, 0.5, 0.5918, 0.5, 0.5918, 0.5, 0.5918, 0.5, 0.5918, 0.5, 0.5918, 0.5, 0.5918, 0.5, 0.5918, 0.5, 0.5918, 0.5, 0.5918, 0.5, 0.5918, 0.5, 0.5918, 0.5, 0.5918, 0.5, 0.5918, 0.5, 0.5918, 0.5, 0.5918, 0.5, 0.5918, 0.5, 0.5918, 0.5, 0.5918, 0.5, 0.5918, 0.5, 0.5918, 0.5, 0.5918, 0.5, 0.5918, 0.5, 0.5918, 0.5, 0.5918, 0.5, 0.5918, 0.5, 0.5918, 0.5, 0.5918, 0.5, 0.5918, 0.5, 0.5918, 0.5, 0.5918, 0.5, 0.5918, 0.5, 0.5918, 0.5, 0.5918, 0.5, 0.5918, 0.5, 0.5918, 0.5, 0.5918, 0.5, 0.5918, 0.5, 0.5918, 0.5, 0.5918, 0.5, 0.5918, 0.5, 0.5918, 0.5, 0.5918, 0.5, 0.5918, 0.5, 0.5918, 0.5, 0.5918, 0.5, 0.5918, 0.5, 0.5918, 0.5, 0.5918, 0.5, 0.5918, 0.5, 0.5918, 0.5, 0.5918, 0.5, 0.5918, 0.5, 0.5918, 0.5, 0.5918, 0.5, 0.5918, 0.5, 0.5918, 0.5, 0.5918, 0.5, 0.5918, 0.5, 0.5918, 0.5, 0.5918, 0.5, 0.5918, 0.5, 0.5918, 0.5, 0.5918, 0.5, 0.5918, 0.5, 0.5918, 0.5])
me_trophy_diamond_a.materials.append(mat_palette)
me_trophy_diamond_a.update()
me_trophy_diamond_a.normals_split_custom_set([tuple(v) for v in zip(*[iter([-1.0, 0.0, 0.0, -1.0, 0.0, 0.0, -1.0, 0.0, 0.0, -1.0, 0.0, 0.0, -1.0, 0.0, 0.0, -1.0, 0.0, 0.0, -1.0, 0.0, 0.0, -1.0, 0.0, 0.0, -1.0, 0.0, 0.0, -1.0, 0.0, 0.0, -1.0, 0.0, 0.0, -1.0, 0.0, 0.0, -1.0, 0.0, 0.0, -1.0, 0.0, 0.0, -1.0, 0.0, 0.0, -1.0, 0.0, 0.0, -1.0, 0.0, 0.0, -1.0, 0.0, 0.0, -1.0, 0.0, 0.0, -1.0, 0.0, 0.0, -1.0, 0.0, 0.0, -1.0, 0.0, 0.0, -1.0, 0.0, 0.0, -1.0, 0.0, 0.0, -1.0, 0.0, 0.0, -1.0, 0.0, 0.0, -1.0, 0.0, 0.0, -1.0, 0.0, 0.0, -1.0, 0.0, 0.0, -1.0, 0.0, 0.0, -1.0, 0.0, 0.0, -1.0, 0.0, 0.0, -1.0, 0.0, 0.0, -1.0, 0.0, 0.0, -1.0, 0.0, 0.0, -1.0, 0.0, 0.0, -1.0, 0.0, 0.0, -1.0, 0.0, 0.0, -1.0, 0.0, 0.0, -1.0, 0.0, 0.0, -1.0, 0.0, 0.0, -1.0, 0.0, 0.0, -1.0, 0.0, 0.0, -1.0, 0.0, 0.0, -1.0, 0.0, 0.0, -1.0, 0.0, 0.0, -1.0, 0.0, 0.0, -1.0, 0.0, 0.0, -1.0, 0.0, 0.0, -1.0, 0.0, 0.0, -1.0, 0.0, 0.0, -1.0, 0.0, 0.0, -1.0, 0.0, 0.0, -1.0, 0.0, 0.0, -1.0, 0.0, 0.0, -1.0, 0.0, 0.0, -1.0, 0.0, 0.0, -1.0, 0.0, 0.0, -1.0, 0.0, 0.0, -1.0, 0.0, 0.0, -1.0, 0.0, 0.0, -1.0, 0.0, 0.0, -1.0, 0.0, 0.0, -1.0, 0.0, 0.0, -1.0, 0.0, 0.0, -1.0, 0.0, 0.0, -1.0, 0.0, 0.0, -1.0, 0.0, 0.0, -1.0, 0.0, 0.0, -1.0, 0.0, 0.0, -1.0, 0.0, 0.0, -1.0, 0.0, 0.0, -1.0, 0.0, 0.0, -1.0, 0.0, 0.0, -1.0, 0.0, 0.0, -1.0, 0.0, 0.0, -1.0, 0.0, 0.0, -1.0, 0.0, 0.0, -1.0, 0.0, 0.0, -1.0, 0.0, 0.0, -1.0, 0.0, 0.0, -1.0, 0.0, 0.0, -1.0, 0.0, 0.0, -1.0, 0.0, 0.0, -1.0, 0.0, 0.0, -1.0, 0.0, 0.0, -1.0, 0.0, 0.0, -1.0, 0.0, 0.0, -1.0, 0.0, 0.0, -1.0, 0.0, 0.0, -1.0, 0.0, 0.0, -1.0, 0.0, 0.0, -1.0, 0.0, 0.0, -1.0, 0.0, 0.0, -1.0, 0.0, 0.0, -1.0, 0.0, 0.0, -1.0, 0.0, 0.0, -1.0, 0.0, 0.0, -1.0, 0.0, 0.0, -1.0, 0.0, 0.0, -1.0, 0.0, 0.0, -1.0, 0.0, 0.0, -1.0, 0.0, 0.0, -1.0, 0.0, 0.0, -1.0, 0.0, 0.0, -1.0, 0.0, 0.0, -1.0, 0.0, 0.0, -1.0, 0.0, 0.0, -1.0, 0.0, 0.0, -1.0, 0.0, 0.0, -1.0, 0.0, 0.0, -1.0, 0.0, 0.0, -1.0, 0.0, 0.0, -1.0, 0.0, 0.0, -1.0, 0.0, 0.0, -1.0, 0.0, 0.0, -1.0, 0.0, 0.0, -1.0, 0.0, 0.0, -1.0, 0.0, 0.0, -1.0, 0.0, 0.0, -1.0, 0.0, 0.0, -1.0, 0.0, 0.0, -1.0, 0.0, 0.0, -1.0, 3.776e-08, 0.0, -1.0, 3.776e-08, 0.0, -1.0, 3.776e-08, 0.0, -1.0, 0.0, 0.0, -1.0, 0.0, 0.0, -1.0, 0.0, 0.0, -1.0, 0.0, 0.0, -1.0, 0.0, 0.0, -1.0, 0.0, 0.0, 1.0, 0.0, 0.0, 1.0, 0.0, 0.0, 1.0, 0.0, 0.0, 1.0, 0.0, 0.0, 1.0, 0.0, 0.0, 1.0, 0.0, 0.0, 1.0, 0.0, 0.0, 1.0, 0.0, 0.0, 1.0, 0.0, 0.0, 1.0, 0.0, 0.0, 1.0, 0.0, 0.0, 1.0, 0.0, 0.0, 1.0, 0.0, 0.0, 1.0, 0.0, 0.0, 1.0, 0.0, 0.0, 1.0, 0.0, 0.0, 1.0, 0.0, 0.0, 1.0, 0.0, 0.0, 1.0, 0.0, 0.0, 1.0, 0.0, 0.0, 1.0, 0.0, 0.0, 1.0, 0.0, 0.0, 1.0, 0.0, 0.0, 1.0, 0.0, 0.0, 1.0, 0.0, 0.0, 1.0, 0.0, 0.0, 1.0, 0.0, 0.0, 1.0, 0.0, 0.0, 1.0, 0.0, 0.0, 1.0, 0.0, 0.0, 1.0, 0.0, 0.0, 1.0, 0.0, 0.0, 1.0, 0.0, 0.0, 1.0, 0.0, 0.0, 1.0, 0.0, 0.0, 1.0, 0.0, 0.0, 1.0, 0.0, 0.0, 1.0, 0.0, 0.0, 1.0, 0.0, 0.0, 1.0, 0.0, 0.0, 1.0, 0.0, 0.0, 1.0, 0.0, 0.0, 1.0, 0.0, 0.0, 1.0, 0.0, 0.0, 1.0, 0.0, 0.0, 1.0, 0.0, 0.0, 1.0, 0.0, 0.0, 1.0, 0.0, 0.0, 1.0, 0.0, 0.0, 1.0, 0.0, 0.0, 1.0, 0.0, 0.0, 1.0, 0.0, 0.0, 1.0, 0.0, 0.0, 1.0, 0.0, 0.0, 1.0, 0.0, 0.0, 1.0, 0.0, 0.0, 1.0, 0.0, 0.0, 1.0, 0.0, 0.0, 1.0, 0.0, 0.0, 1.0, 0.0, 0.0, 1.0, 0.0, 0.0, 1.0, 0.0, 0.0, 1.0, 0.0, 0.0, 1.0, 0.0, 0.0, 1.0, 0.0, 0.0, 1.0, 0.0, 0.0, 1.0, 0.0, 0.0, 1.0, 0.0, 0.0, 1.0, 0.0, 0.0, 1.0, 0.0, 0.0, 1.0, 0.0, 0.0, 1.0, 0.0, 0.0, 1.0, 0.0, 0.0, 1.0, 0.0, 0.0, 1.0, 0.0, 0.0, 1.0, 0.0, 0.0, 1.0, 0.0, 0.0, 1.0, 0.0, 0.0, 1.0, 0.0, 0.0, 1.0, 0.0, 0.0, 1.0, 0.0, 0.0, 1.0, 0.0, 0.0, 1.0, 0.0, 0.0, 1.0, 0.0, 0.0, 1.0, 0.0, 0.0, 1.0, 0.0, 0.0, 1.0, 0.0, 0.0, 1.0, 0.0, 0.0, 1.0, 0.0, 0.0, 1.0, 0.0, 0.0, 1.0, 2.014e-07, 0.0, 1.0, 2.014e-07, 0.0, 1.0, 2.014e-07, 0.0, 1.0, 0.0, 0.0, 1.0, 0.0, 0.0, 1.0, 0.0, 0.0, 1.0, 0.0, 0.0, 1.0, 0.0, 0.0, 1.0, 0.0, 0.0, 1.0, 0.0, 0.0, 1.0, 0.0, 0.0, 1.0, 0.0, 0.0, 1.0, 0.0, 0.0, 1.0, 0.0, 0.0, 1.0, 0.0, 0.0, 1.0, 0.0, 0.0, 1.0, 0.0, 0.0, 1.0, 0.0, 0.0, 1.0, 0.0, 0.0, 1.0, 0.0, 0.0, 1.0, 0.0, 0.0, 1.0, -1.007e-07, 0.0, 1.0, -1.007e-07, 0.0, 1.0, -1.007e-07, 0.0, 1.0, 0.0, 0.0, 1.0, 0.0, 0.0, 1.0, 0.0, 0.0, 1.0, 0.0, 0.0, 1.0, 0.0, 0.0, 1.0, 0.0, 0.0, 1.0, 0.0, 0.0, 1.0, 0.0, 0.0, 1.0, 0.0, 0.0, 1.0, 0.0, 0.0, 1.0, 0.0, 0.0, 1.0, 0.0, 0.0, 1.0, 0.0, 0.0, 1.0, 0.0, 0.0, 1.0, 0.0, 0.0, 1.0, 0.0, 0.0, 1.0, 0.0, 0.0, 1.0, 0.0, 0.0, 0.0, 0.0, 1.0, 0.0, 0.0, 1.0, 0.0, 0.0, 1.0, 0.0, 0.0, 1.0, 0.0, 0.0, 1.0, 0.0, 0.0, 1.0, 0.0, 0.0, 1.0, 0.0, 0.0, 1.0, 0.0, 0.0, 1.0, 0.0, 0.0, 1.0, 0.0, 0.0, 1.0, 0.0, 0.0, 1.0, 0.0, 0.0, 1.0, 0.0, 0.0, 1.0, 0.0, 0.0, 1.0, 0.0, 0.0, 1.0, 0.0, 0.0, 1.0, 0.0, 0.0, 1.0, 0.0, 0.0, 1.0, 0.0, 0.0, 1.0, 0.0, 0.0, 1.0, 0.0, 0.0, 1.0, 0.0, 0.0, 1.0, 0.0, 0.0, 1.0, 0.0, 0.0, 1.0, 0.0, 0.0, 1.0, 0.0, 0.0, 1.0, 0.0, 0.0, 1.0, 0.0, 0.0, 1.0, 0.0, 0.0, 1.0, 0.0, 0.0, 1.0, 0.0, 0.0, 1.0, 0.0, 0.0, 1.0, 0.0, 0.0, 1.0, 0.0, 0.0, 1.0, 0.0, 0.0, 1.0, 0.0, 0.0, 1.0, 0.0, 0.0, 1.0, 0.0, 0.0, 1.0, 0.0, 0.0, 1.0, 0.0, 0.0, 1.0, 0.0, 0.0, 1.0, 0.0, 0.0, 1.0, 0.0, 0.0, 1.0, 0.0, 0.0, 1.0, 0.0, 0.0, 1.0, 0.0, 0.0, 1.0, 0.0, 0.0, 1.0, 0.0, 0.0, 1.0, 0.0, 0.0, 1.0, 0.0, 0.0, 1.0, 0.0, 0.0, 1.0, 0.0, 0.0, 1.0, 0.0, 0.0, 1.0, 0.0, 0.0, 1.0, 0.0, 0.0, 1.0, 0.0, 0.0, 1.0, 0.0, 0.0, 1.0, 0.0, 0.0, 1.0, 0.0, 0.0, 1.0, 0.0, 0.0, 1.0, 0.0, 0.0, 1.0, 0.0, 0.0, 1.0, 0.0, 0.0, 1.0, 0.0, 0.0, 1.0, 0.0, 0.0, 1.0, 0.0, 0.0, 1.0, 0.0, 0.0, 1.0, 0.0, 0.0, 1.0, 0.0, 0.0, 1.0, 0.0, 0.0, 1.0, 0.0, 0.0, 1.0, 0.0, 0.0, 1.0, 0.0, 0.0, 1.0, 0.0, 0.0, 1.0, 0.0, 0.0, 1.0, 0.0, 0.0, 1.0, 0.0, 0.0, 1.0, 0.0, 0.0, 1.0, 0.0, 0.0, 1.0, 0.0, 0.0, 1.0, 0.0, 0.0, 1.0, 0.0, 0.0, 1.0, 0.0, 0.0, 1.0, 0.0, 0.0, 1.0, 0.0, 0.0, 1.0, 0.0, 0.0, 1.0, 0.0, 0.0, 1.0, 0.0, 0.0, 1.0, 0.0, 0.0, 1.0, 0.0, 0.0, 1.0, 0.0, 0.0, 1.0, 0.0, 0.0, 1.0, 0.0, 0.0, 1.0, 0.0, 0.0, 1.0, 0.0, 0.0, 1.0, 0.0, 0.0, 1.0, 0.0, 0.0, 1.0, 0.0, 0.0, 1.0, 0.0, 0.0, 1.0, 0.0, 0.0, 1.0, 0.0, 0.0, 1.0, 0.0, 0.0, 1.0, 0.0, 0.0, 1.0, 0.0, 0.0, 1.0, 0.0, 0.0, 1.0, 0.0, 0.0, 1.0, 0.0, 0.0, 1.0, 0.0, 0.0, 1.0, 0.0, 0.0, 1.0, 0.0, 0.0, 1.0, 0.0, 0.0, 1.0, 0.0, 0.0, 1.0, 0.0, 0.0, 1.0, 0.0, 0.0, 1.0, 0.0, 0.0, 1.0, 0.0, 0.0, 1.0, 0.0, 0.0, 1.0, 0.0, 0.0, 1.0, 0.0, 0.0, 1.0, 0.0, 0.0, 1.0, 0.0, 0.0, 1.0, 0.0, 0.0, 1.0, 0.0, 0.0, 1.0, 0.0, 0.0, 1.0, 0.0, 0.0, 1.0, 0.0, 0.0, -1.0, 0.0, 0.0, -1.0, 0.0, 0.0, -1.0, 0.0, 0.0, -1.0, 0.0, 0.0, -1.0, 0.0, 0.0, -1.0, 0.0, 0.0, -1.0, 0.0, 0.0, -1.0, 0.0, 0.0, -1.0, 0.0, 0.0, -1.0, 0.0, 0.0, -1.0, 0.0, 0.0, -1.0, 0.0, 0.0, -1.0, 0.0, 0.0, -1.0, 0.0, 0.0, -1.0, 0.0, 0.0, -1.0, 0.0, 0.0, -1.0, 0.0, 0.0, -1.0, 0.0, 0.0, -1.0, 0.0, 0.0, -1.0, 0.0, 0.0, -1.0, 0.0, 0.0, -1.0, 0.0, 0.0, -1.0, 0.0, 0.0, -1.0, 0.0, 0.0, -1.0, 0.0, 0.0, -1.0, 0.0, 0.0, -1.0, 0.0, 0.0, -1.0, 0.0, 0.0, -1.0, 0.0, 0.0, -1.0, 0.0, 0.0, -1.0, 0.0, 0.0, -1.0, 0.0, 0.0, -1.0, 0.0, 0.0, -1.0, 0.0, 0.0, -1.0, 0.0, 0.0, -1.0, 0.0, 0.0, -1.0, 0.0, 0.0, -1.0, 0.0, 0.0, -1.0, 0.0, 0.0, -1.0, 0.0, 0.0, -1.0, 0.0, 0.0, -1.0, 0.0, 0.0, -1.0, 0.0, 0.0, -1.0, 0.0, 0.0, -1.0, 0.0, 0.0, -1.0, 0.0, 0.0, -1.0, 0.0, 0.0, -1.0, 0.0, 0.0, -1.0, 0.0, 0.0, -1.0, 0.0, 0.0, -1.0, 0.0, 0.0, -1.0, 0.0, 0.0, -1.0, 0.0, 0.0, -1.0, 0.0, 0.0, -1.0, 0.0, 0.0, -1.0, 0.0, 0.0, -1.0, 0.0, 0.0, -1.0, 0.0, 0.0, -1.0, 0.0, 0.0, -1.0, 0.0, 0.0, -1.0, 0.0, 0.0, -1.0, 0.0, 0.0, -1.0, 0.0, 0.0, -1.0, 0.0, 0.0, -1.0, 0.0, 0.0, -1.0, 0.0, 0.0, -1.0, 0.0, 0.0, -1.0, 0.0, 0.0, -1.0, 0.0, 0.0, -1.0, 0.0, 0.0, -1.0, 0.0, 0.0, -1.0, 0.0, 0.0, -1.0, 0.0, 0.0, -1.0, 0.0, 0.0, -1.0, 0.0, 0.0, -1.0, 0.0, 0.0, -1.0, 0.0, 0.0, -1.0, 0.0, 0.0, -1.0, 0.0, 0.0, -1.0, 0.0, 0.0, -1.0, 0.0, 0.0, -1.0, 0.0, 0.0, -1.0, 0.0, 0.0, -1.0, 0.0, 0.0, -1.0, 0.0, 0.0, -1.0, 0.0, 0.0, -1.0, 0.0, 0.0, -1.0, 0.0, 0.0, -1.0, 0.0, 0.0, -1.0, 0.0, 0.0, -1.0, 0.0, 0.0, -1.0, 0.0, 0.0, -1.0, 0.0, 0.0, -1.0, 0.0, 0.0, -1.0, 0.0, 0.0, -1.0, 0.0, 0.0, -1.0, 0.0, 0.0, -1.0, 0.0, 0.0, -1.0, 0.0, 0.0, -1.0, 0.0, 0.0, -1.0, 0.0, 0.0, -1.0, 0.0, 0.0, -1.0, 0.0, 0.0, -1.0, 0.0, 0.0, -1.0, 0.0, 0.0, -1.0, 0.0, 0.0, -1.0, 0.0, 0.0, -1.0, 0.0, 0.0, -1.0, 0.0, 0.0, -1.0, 0.0, 0.0, -1.0, 0.0, 0.0, -1.0, 0.0, 0.0, -1.0, 0.0, 0.0, -1.0, 0.0, 0.0, -1.0, 0.0, 0.0, -1.0, 0.0, 0.0, -1.0, 0.0, 0.0, -1.0, 0.0, 0.0, -1.0, 0.0, 0.0, -1.0, 0.0, 0.0, -1.0, 0.0, 0.0, -1.0, 0.0, 0.0, -1.0, 0.0, 0.0, -1.0, 0.0, 0.0, -1.0, 0.0, 0.0, -1.0, 0.0, -1.0, 0.0, 0.0, -1.0, 0.0, 0.0, -1.0, 0.0, 0.0, -1.0, 0.0, 0.0, -1.0, 0.0, 0.0, -1.0, 0.0, 0.0, -1.0, 0.0, 0.0, -1.0, 0.0, 0.0, -1.0, 0.0, 0.0, -1.0, 0.0, 0.0, -1.0, 0.0, 0.0, -1.0, 0.0, 0.0, -1.0, 0.0, 0.0, -1.0, 0.0, 0.0, -1.0, 0.0, 0.0, -1.0, 0.0, 0.0, -1.0, 0.0, 0.0, -1.0, 0.0, 0.0, -1.0, 0.0, 0.0, -1.0, 0.0, 0.0, -1.0, 0.0, 0.0, -1.0, 0.0, 0.0, -1.0, 0.0, 0.0, -1.0, 0.0, 0.0, -1.0, 0.0, 0.0, -1.0, 0.0, 0.0, -1.0, 0.0, 0.0, -1.0, 0.0, 0.0, -1.0, 0.0, 0.0, -1.0, 0.0, 0.0, -1.0, 0.0, 0.0, -1.0, 0.0, 0.0, -1.0, 0.0, 0.0, -1.0, 0.0, 0.0, -1.0, 0.0, 0.0, -1.0, 0.0, 0.0, -1.0, 0.0, 0.0, -1.0, 0.0, 0.0, -1.0, 0.0, 0.0, -1.0, 0.0, 0.0, -1.0, 0.0, 0.0, -1.0, 0.0, 0.0, -1.0, 0.0, 0.0, -1.0, 0.0, 0.0, -1.0, 0.0, 0.0, -1.0, 0.0, 0.0, -1.0, 0.0, 0.0, -1.0, 0.0, 0.0, -1.0, 0.0, 0.0, -1.0, 0.0, 0.0, -1.0, 0.0, 0.0, -1.0, 0.0, 0.0, -1.0, 0.0, 0.0, -1.0, 0.0, 0.0, -1.0, 0.0, 0.0, -1.0, 0.0, 0.0, -1.0, 0.0, 0.0, -1.0, 0.0, 0.0, -1.0, 0.0, 0.0, -1.0, 0.0, 0.0, -1.0, 0.0, 0.0, -1.0, 0.0, 0.0, -1.0, 0.0, 0.0, -1.0, 0.0, 0.0, -1.0, 0.0, 0.0, -1.0, 0.0, 0.0, -1.0, 0.0, 0.0, -1.0, 0.0, 0.0, -1.0, 0.0, 0.0, -1.0, 0.0, 0.0, -1.0, 0.0, 0.0, -1.0, 0.0, 0.0, -1.0, 0.0, 0.0, -1.0, 0.0, 0.0, -1.0, 0.0, 0.0, -1.0, 0.0, 0.0, -1.0, 0.0, 0.0, -1.0, 0.0, 0.0, -1.0, 0.0, 0.0, -1.0, 0.0, 0.0, -1.0, 0.0, 0.0, -1.0, 0.0, 0.0, -1.0, 0.0, 0.0, -1.0, 0.0, 0.0, -1.0, 0.0, 0.0, -1.0, 0.0, 0.0, -1.0, 0.0, 0.0, -1.0, 0.0, 0.0, -1.0, 0.0, 0.0, -1.0, 0.0, 0.0, -1.0, -1.208e-06, 0.0, -1.0, -1.208e-06, 0.0, -1.0, -1.208e-06, 0.0, -1.0, 0.0, 0.0, -1.0, 0.0, 0.0, -1.0, 0.0, 0.0, -1.0, 0.0, 0.0, -1.0, 0.0, 0.0, -1.0, 0.0, 0.0, -1.0, 0.0, 0.0, -1.0, 0.0, 0.0, -1.0, 0.0, 0.0, -1.0, 0.0, 0.0, -1.0, 0.0, 0.0, -1.0, 0.0, 0.0, -1.0, 0.0, 0.0, -1.0, 0.0, 0.0, -1.0, 0.0, 0.0, -1.0, 0.0, 0.0, -1.0, 0.0, 0.0, -1.0, 0.0, 0.0, -1.0, 0.0, 0.0, -1.0, 0.0, 0.0, -1.0, 0.0, 0.0, -1.0, 0.0, 0.0, -1.0, 0.0, 0.0, -1.0, 0.0, 0.0, -1.0, 0.0, 0.0, -1.0, 0.0, 0.0, -1.0, 0.0, 0.0, -1.0, -1.208e-06, 0.0, -1.0, -1.208e-06, 0.0, -1.0, -1.208e-06, 0.0, -1.0, 0.0, 0.0, -1.0, 0.0, 0.0, -1.0, 0.0, 0.0, -1.0, 0.0, 0.0, -1.0, 0.0, 0.0, -1.0, 0.0, 0.0, -1.0, 0.0, 0.0, -1.0, 0.0, 0.0, -1.0, 0.0, 0.0, -1.0, 0.0, 0.0, -1.0, 0.0, 0.0, -1.0, 0.0, 0.0, -1.0, 0.0, 0.0, -1.0, 0.0, 0.0, -1.0, 0.0, 0.0, -1.0, 0.0, 0.0, -1.0, 0.0, 0.0, -1.0, 0.0, 0.0, -1.0, 0.0, 0.0, -1.0, 0.0, 0.0, -1.0, 0.0, 0.0, -1.0, 0.0, 0.0, -1.0, 0.0, 0.0, -1.0, 0.0, 0.0, -1.0, 0.0, 0.0, -1.0, 0.0, 0.0, -1.0, 0.0, 0.0, 1.0, 0.0, 0.0, 1.0, 0.0, 0.0, 1.0, 0.0, 0.0, 1.0, 0.0, 0.0, 1.0, 0.0, 0.0, 1.0, 0.0, 0.0, 1.0, 0.0, 0.0, 1.0, 0.0, 0.0, 1.0, 0.0, 0.0, 1.0, 0.0, 0.0, 1.0, 0.0, 0.0, 1.0, 0.0, 0.0, 1.0, 0.0, 0.0, 1.0, 0.0, 0.0, 1.0, 0.0, 0.0, 1.0, 0.0, 0.0, 1.0, 0.0, 0.0, 1.0, 0.0, 0.0, 1.0, 0.0, 0.0, 1.0, 0.0, 0.0, 1.0, 0.0, 0.0, 1.0, 0.0, 0.0, 1.0, 0.0, 0.0, 1.0, 0.0, 0.0, 1.0, 2.417e-07, 0.0, 1.0, 2.417e-07, 0.0, 1.0, 2.417e-07, 0.0, 1.0, 1.007e-07, 0.0, 1.0, 1.007e-07, 0.0, 1.0, 1.007e-07, 0.0, 1.0, 0.0, 0.0, 1.0, 0.0, 0.0, 1.0, 0.0, 0.0, 1.0, 0.0, 0.0, 1.0, 0.0, 0.0, 1.0, 0.0, 0.0, 1.0, 0.0, 0.0, 1.0, 0.0, 0.0, 1.0, 0.0, 0.0, 1.0, -4.028e-07, 0.0, 1.0, -4.028e-07, 0.0, 1.0, -4.028e-07, 0.0, 1.0, 0.0, 0.0, 1.0, 0.0, 0.0, 1.0, 0.0, 0.0, 1.0, -6.042e-08, 0.0, 1.0, -6.042e-08, 0.0, 1.0, -6.042e-08, 0.0, 1.0, 0.0, 0.0, 1.0, 0.0, 0.0, 1.0, 0.0, 0.0, 1.0, 0.0, 0.0, 1.0, 0.0, 0.0, 1.0, 0.0, 0.0, 1.0, 0.0, 0.0, 1.0, 0.0, 0.0, 1.0, 0.0, 0.0, 1.0, 0.0, 0.0, 1.0, 0.0, 0.0, 1.0, 0.0, 0.0, 1.0, 0.0, 0.0, 1.0, 0.0, 0.0, 1.0, 0.0, 0.0, 1.0, 0.0, 0.0, 1.0, 0.0, 0.0, 1.0, 0.0, 0.0, 1.0, 0.0, 0.0, 1.0, 0.0, 0.0, 1.0, 0.0, 0.0, 1.0, 0.0, 0.0, 1.0, 0.0, 0.0, 1.0, 0.0, 0.0, 1.0, 0.0, 0.0, 1.0, 0.0, 0.0, 1.0, 0.0, 0.0, 1.0, 0.0, 0.0, 1.0, 0.0, 0.0, 1.0, 0.0, 0.0, 1.0, 0.0, 0.0, 1.0, 0.0, 0.0, 1.0, 0.0, 0.0, 1.0, 0.0, 0.0, 1.0, 0.0, 0.0, 1.0, 0.0, 0.0, 1.0, 0.0, 0.0, 1.0, 0.0, 0.0, 1.0, 0.0, 0.0, 1.0, -2.417e-06, 0.0, 1.0, -2.417e-06, 0.0, 1.0, -2.417e-06, 0.0, 1.0, 0.0, 0.0, 1.0, 0.0, 0.0, 1.0, 0.0, 0.0, 1.0, 0.0, 0.0, 1.0, 0.0, 0.0, 1.0, 0.0, 0.0, 1.0, 0.0, 0.0, 1.0, 0.0, 0.0, 1.0, 0.0, 0.0, 1.0, 0.0, 0.0, 1.0, 0.0, 0.0, 1.0, 0.0, 0.0, 1.0, 0.0, 0.0, 1.0, 0.0, 0.0, 1.0, 0.0, 0.0, 1.0, 0.0, 0.0, 1.0, 0.0, 0.0, 1.0, 0.0, 0.0, 1.0, 0.0, 0.0, 1.0, 0.0, 0.0, 1.0, 0.0, 0.0, 1.0, 0.0, 0.0, 1.0, 0.0, 0.0, 1.0, 0.0, 0.0, 1.0, 0.0, 0.0, 1.0, 0.0, 0.0, 1.0, 0.0, 0.0, 1.0, 0.0, 0.0, 1.0, 0.0, 0.0, 1.0, 0.0, 0.0, 1.0, 0.0, 0.0, 1.0, 0.0, 0.0, 1.0, 0.0, 0.0, 1.0, 0.0, 0.0, 1.0, 0.0, 0.0, 1.0, 0.0, 0.0, 1.0, 0.0, 0.0, 1.0, 0.0, 0.0, 1.0, 0.0, 0.0, 1.0, 0.0, 0.0, 1.0, 0.0, 0.0, 1.0, 0.0, 0.0, 1.0, 0.0, 0.0, 1.0, 0.0, 0.0, 1.0, 0.0, 0.0, 1.0, 0.0, 0.0, 1.0, 0.0, 0.0, 1.0, 0.0, 0.0, 1.0, 0.0, 0.0, 1.0, 0.0, 0.0, 1.0, 0.0, 0.0, 1.0, 0.0, 0.0, 1.0, 0.0, 0.0, 1.0, 0.0, 0.0, 1.0, 0.0, 0.0, 1.0, 0.0, 0.0, 1.0, 0.0, 0.0, 1.0, 0.0, 0.0, 1.0, 0.0, 0.0, 1.0, 0.0, 0.0, 1.0, 0.0, 0.0, 1.0, 0.0, 0.0, 1.0, 0.0, 0.0, 1.0, 0.0, 0.0, 1.0, 0.0, 0.0, 1.0, 0.0, 0.0, 1.0, 0.0, 0.0, 1.0, 0.0, 0.0, 1.0, 0.0, 0.0, 1.0, 0.0, 0.0, 1.0, 0.0, 0.0, 1.0, 0.0])] * 3)])

# ---- objects
ob_trophy_diamond_a = bpy.data.objects.new('trophy diamond A', me_trophy_diamond_a)

# ---- transforms, parenting, visibility, modifiers, constraints
ob_trophy_diamond_a.location = (0.0, 0.0, 0.0)
ob_trophy_diamond_a.rotation_euler = (1.571, 0.0, 0.0)

# ---- collection membership
scene.collection.objects.link(ob_trophy_diamond_a)

# ---- scene / render settings (as saved in the file)
scene.frame_start = 1; scene.frame_end = 250; scene.frame_set(1)
scene.render.engine = 'BLENDER_EEVEE_NEXT'
scene.cycles.sampling_pattern = 'TABULATED_SOBOL'
scene.view_settings.view_transform = 'Filmic'
bpy.context.view_layer.update()

# ---- added for rendering (the .blend has no active camera and no usable light): camera, sun
cam_auto = bpy.data.cameras.new('AutoCamera')
cam_auto.lens = 50.0
cam_auto.sensor_width = 36.0
cam_auto.clip_end = 1000.0
ob_auto_camera = bpy.data.objects.new('AutoCamera', cam_auto)
scene.collection.objects.link(ob_auto_camera)
ob_auto_camera.location = (0.430283, -0.519115, 0.535788)
ob_auto_camera.rotation_euler = (1.09748, -7.21219e-08, 0.694738)
scene.camera = ob_auto_camera
light_auto_sun = bpy.data.lights.new('AutoSun', 'SUN')
light_auto_sun.energy = 3.0
light_auto_sun.angle = 0.0523599
ob_auto_sun = bpy.data.objects.new('AutoSun', light_auto_sun)
scene.collection.objects.link(ob_auto_sun)
ob_auto_sun.rotation_euler = (0.872665, 0.174533, 0.523599)
bpy.context.view_layer.update()
